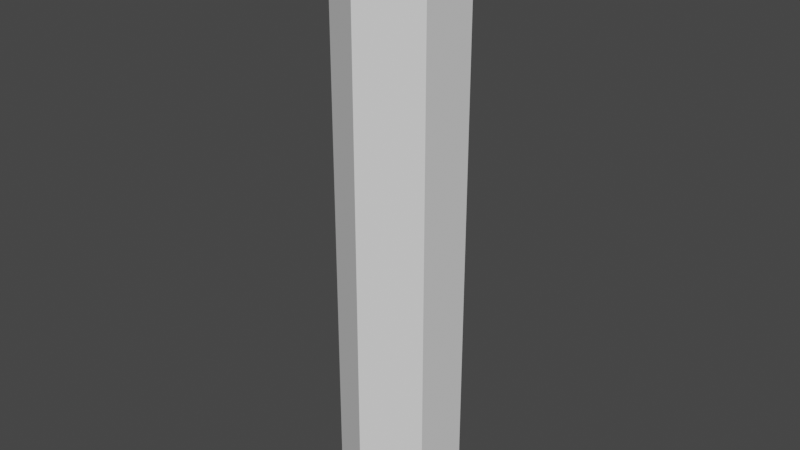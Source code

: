 # Source: HexPillar.blend  (saved by Blender 3.4.6; exported with 4.5.12 LTS)
import bpy
from mathutils import Matrix  # noqa: F401  (used for matrix-valued properties, if any)

bpy.ops.wm.read_factory_settings(use_empty=True)
scene = bpy.context.scene
scene.name = 'Scene'

# ---- collections
col_collection = bpy.data.collections.new('Collection'); scene.collection.children.link(col_collection)

# ---- world
world_world = bpy.data.worlds.new('World'); scene.world = world_world
world_world.use_nodes = True; world_world.node_tree.nodes.clear()
_N = world_world.node_tree.nodes; _L = world_world.node_tree.links
n0 = _N.new('ShaderNodeOutputWorld'); n0.name = 'World Output'; n0.location = (300, 300)
n1 = _N.new('ShaderNodeBackground'); n1.name = 'Background'; n1.location = (10, 300)
n1.inputs[0].default_value = (0.05088, 0.05088, 0.05088, 1.0)
_L.new(n1.outputs[0], n0.inputs[0])
n0.is_active_output = True
world_world.color = (0.05088, 0.05088, 0.05088)
world_world.use_sun_shadow = False
world_world.sun_shadow_jitter_overblur = 0.0

# ---- meshes
me_cylinder = bpy.data.meshes.new('Cylinder')
me_cylinder.from_pydata([(0.0, 10.0, -50.0), (0.0, 10.0, 50.0), (8.66, 5.0, -50.0), (8.66, 5.0, 50.0), (8.66, -5.0, -50.0), (8.66, -5.0, 50.0), (0.0, -10.0, -50.0), (0.0, -10.0, 50.0), (-8.66, -5.0, -50.0), (-8.66, -5.0, 50.0), (-8.66, 5.0, -50.0), (-8.66, 5.0, 50.0)], [], [(0, 1, 3, 2), (2, 3, 5, 4), (4, 5, 7, 6), (6, 7, 9, 8), (3, 1, 11, 9, 7, 5), (8, 9, 11, 10), (10, 11, 1, 0), (0, 2, 4, 6, 8, 10)])
_uv = me_cylinder.uv_layers.new(name='UVMap')
_uv.uv.foreach_set('vector', [1.0, 0.5, 1.0, 1.0, 0.8333, 1.0, 0.8333, 0.5, 0.8333, 0.5, 0.8333, 1.0, 0.6667, 1.0, 0.6667, 0.5, 0.6667, 0.5, 0.6667, 1.0, 0.5, 1.0, 0.5, 0.5, 0.5, 0.5, 0.5, 1.0, 0.3333, 1.0, 0.3333, 0.5, 0.4578, 0.37, 0.25, 0.49, 0.04215, 0.37, 0.04215, 0.13, 0.25, 0.01, 0.4578, 0.13, 0.3333, 0.5, 0.3333, 1.0, 0.1667, 1.0, 0.1667, 0.5, 0.1667, 0.5, 0.1667, 1.0, -8.941e-08, 1.0, -8.941e-08, 0.5, 0.75, 0.49, 0.9578, 0.37, 0.9578, 0.13, 0.75, 0.01, 0.5422, 0.13, 0.5422, 0.37])
me_cylinder.update()

# ---- objects
ob_cylinder = bpy.data.objects.new('Cylinder', me_cylinder)

# ---- transforms, parenting, visibility, modifiers, constraints
ob_cylinder.location = (0.0, 0.0, 50.0)

# ---- collection membership
col_collection.objects.link(ob_cylinder)

# ---- scene / render settings (as saved in the file)
scene.frame_start = 1; scene.frame_end = 250; scene.frame_set(1)
scene.render.engine = 'BLENDER_EEVEE_NEXT'
scene.cycles.sampling_pattern = 'TABULATED_SOBOL'
scene.cycles.use_light_tree = False
scene.view_settings.view_transform = 'Filmic'
bpy.context.view_layer.update()

# ---- added for rendering (the .blend has no active camera and no usable light): camera, sun
cam_auto = bpy.data.cameras.new('AutoCamera')
cam_auto.lens = 50.0
cam_auto.sensor_width = 36.0
cam_auto.clip_end = 1679.63
ob_auto_camera = bpy.data.objects.new('AutoCamera', cam_auto)
scene.collection.objects.link(ob_auto_camera)
ob_auto_camera.location = (95.706, -114.847, 126.565)
ob_auto_camera.rotation_euler = (1.09748, -7.21219e-08, 0.694738)
scene.camera = ob_auto_camera
light_auto_sun = bpy.data.lights.new('AutoSun', 'SUN')
light_auto_sun.energy = 3.0
light_auto_sun.angle = 0.0523599
ob_auto_sun = bpy.data.objects.new('AutoSun', light_auto_sun)
scene.collection.objects.link(ob_auto_sun)
ob_auto_sun.rotation_euler = (0.872665, 0.174533, 0.523599)
bpy.context.view_layer.update()
